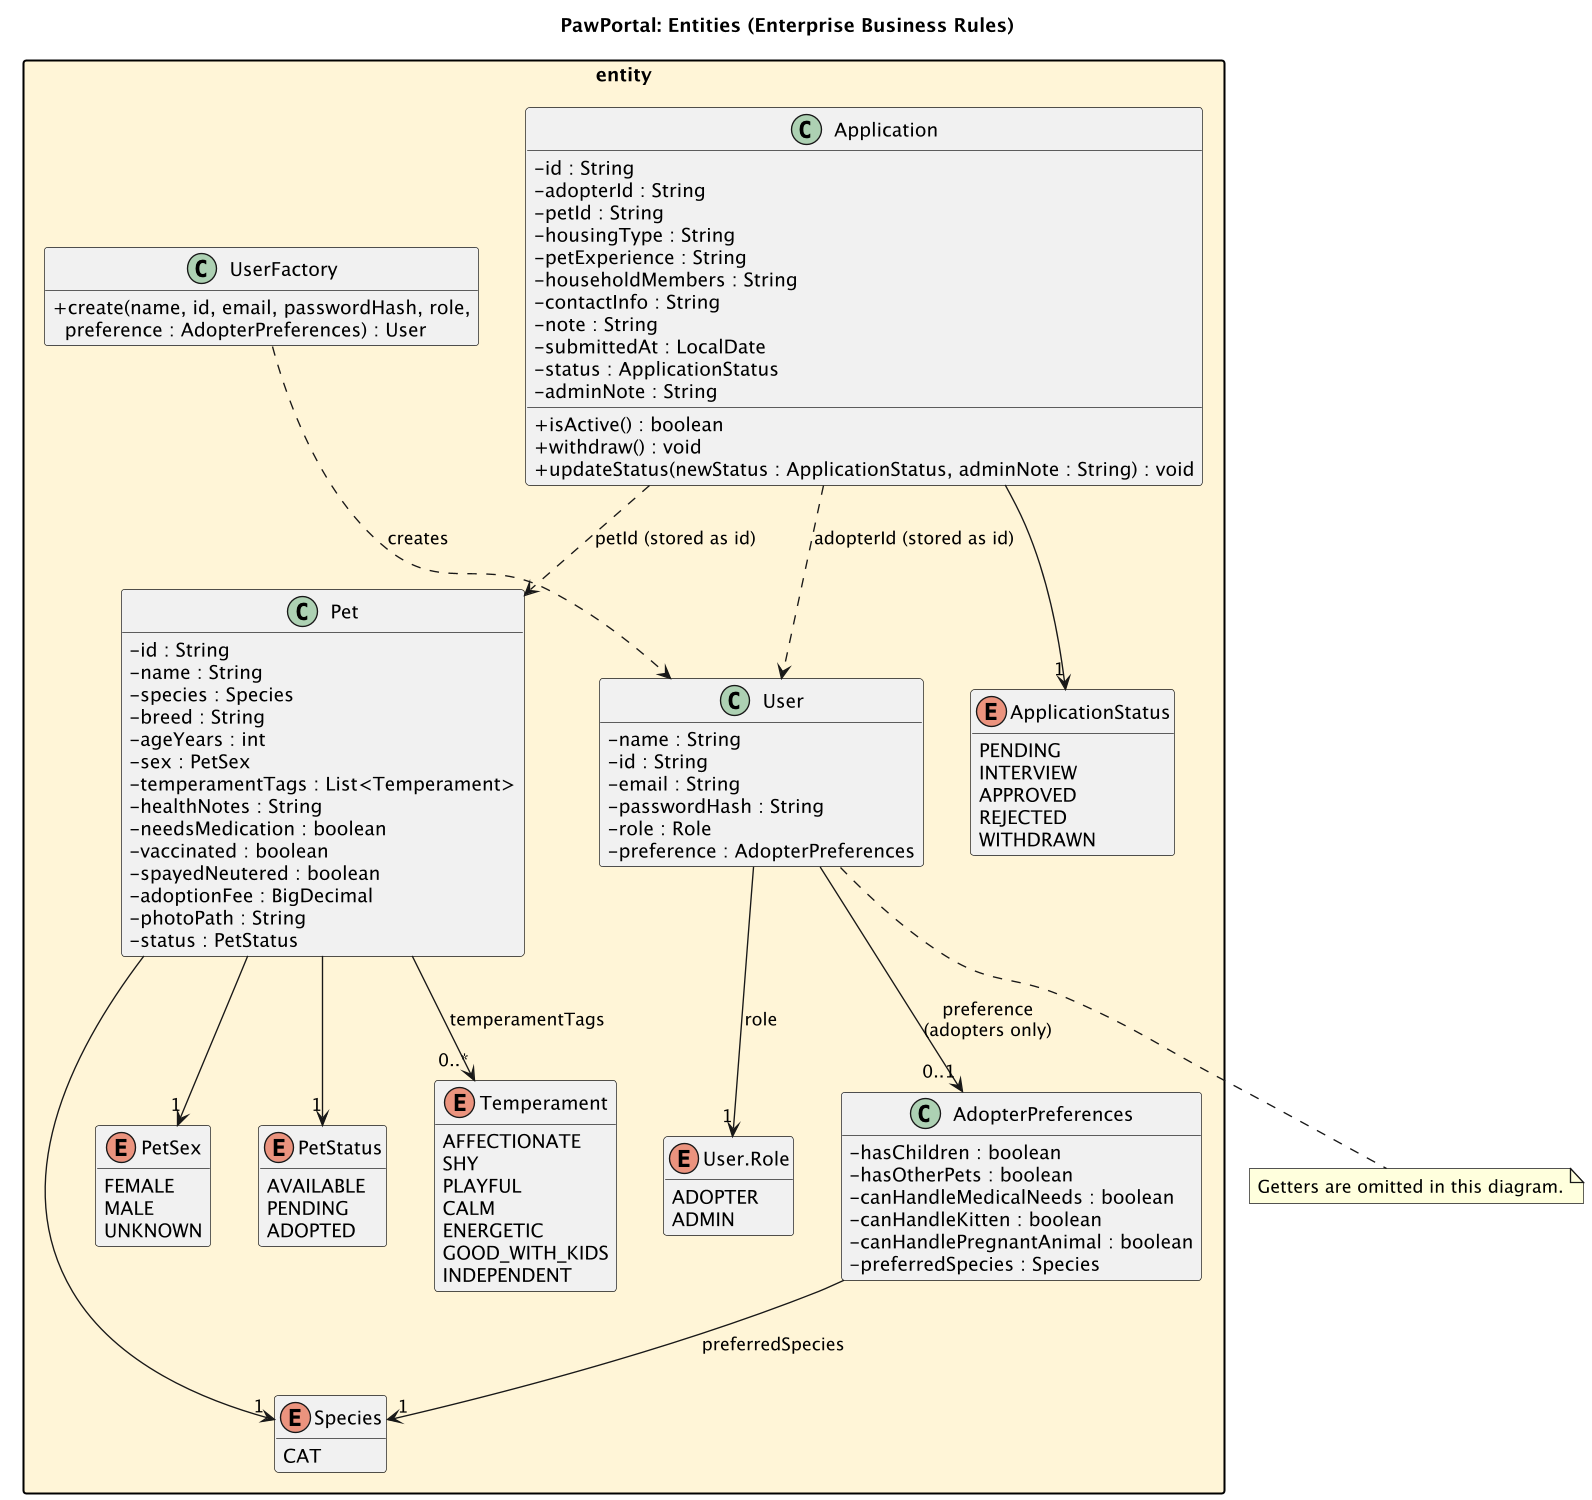

The diagram above was rendered by PlantUML. Its source (embedded in the PNG):
@startuml entities
skinparamlocked dpi 130
title PawPortal: Entities (Enterprise Business Rules)

skinparam classAttributeIconSize 0
skinparam packageStyle rectangle
hide empty members

package "entity" #FFF4D6 {

  class User {
    - name : String
    - id : String
    - email : String
    - passwordHash : String
    - role : Role
    - preference : AdopterPreferences
  }

  enum "User.Role" as Role {
    ADOPTER
    ADMIN
  }

  class UserFactory {
    + create(name, id, email, passwordHash, role,\n  preference : AdopterPreferences) : User
  }

  class AdopterPreferences {
    - hasChildren : boolean
    - hasOtherPets : boolean
    - canHandleMedicalNeeds : boolean
    - canHandleKitten : boolean
    - canHandlePregnantAnimal : boolean
    - preferredSpecies : Species
  }

  class Pet {
    - id : String
    - name : String
    - species : Species
    - breed : String
    - ageYears : int
    - sex : PetSex
    - temperamentTags : List<Temperament>
    - healthNotes : String
    - needsMedication : boolean
    - vaccinated : boolean
    - spayedNeutered : boolean
    - adoptionFee : BigDecimal
    - photoPath : String
    - status : PetStatus
  }

  enum Species {
    CAT
  }

  enum PetSex {
    FEMALE
    MALE
    UNKNOWN
  }

  enum PetStatus {
    AVAILABLE
    PENDING
    ADOPTED
  }

  enum Temperament {
    AFFECTIONATE
    SHY
    PLAYFUL
    CALM
    ENERGETIC
    GOOD_WITH_KIDS
    INDEPENDENT
  }

  class Application {
    - id : String
    - adopterId : String
    - petId : String
    - housingType : String
    - petExperience : String
    - householdMembers : String
    - contactInfo : String
    - note : String
    - submittedAt : LocalDate
    - status : ApplicationStatus
    - adminNote : String
    + isActive() : boolean
    + withdraw() : void
    + updateStatus(newStatus : ApplicationStatus, adminNote : String) : void
  }

  enum ApplicationStatus {
    PENDING
    INTERVIEW
    APPROVED
    REJECTED
    WITHDRAWN
  }
}

User --> "1" Role : role
UserFactory ..> User : creates
AdopterPreferences --> "1" Species : preferredSpecies
Pet --> "1" Species
Pet --> "1" PetSex
Pet --> "1" PetStatus
Pet --> "0..*" Temperament : temperamentTags
Application --> "1" ApplicationStatus
Application ..> User : adopterId (stored as id)
Application ..> Pet : petId (stored as id)

User --> "0..1" AdopterPreferences : preference\n(adopters only)

note bottom of User
  Getters are omitted in this diagram.
end note

@enduml